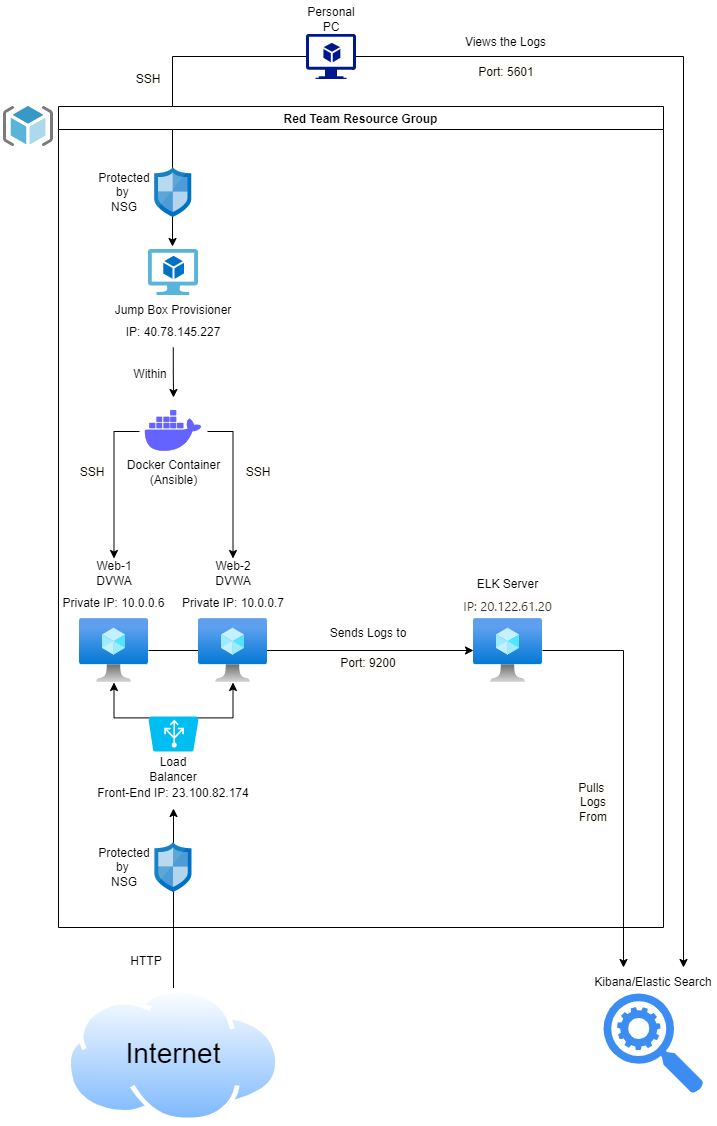

The diagram above was exported from draw.io. Its source (the exported page's mxGraphModel, read from the mxfile embedded in the PNG):
<mxGraphModel dx="1422" dy="794" grid="1" gridSize="10" guides="1" tooltips="1" connect="1" arrows="1" fold="1" page="1" pageScale="1" pageWidth="850" pageHeight="1100" math="0" shadow="0">
  <root>
    <mxCell id="0" />
    <mxCell id="1" parent="0" />
    <mxCell id="LGdpRGj47Pj2Nt_oKl0D-64" value="" style="edgeStyle=none;rounded=0;orthogonalLoop=1;jettySize=auto;html=1;entryX=0.25;entryY=0;entryDx=0;entryDy=0;" edge="1" parent="1" source="3aVnkEs2RgzMBYnyBnQv-5" target="w1f5Oj-ion0qU4zqXsMH-9">
      <mxGeometry relative="1" as="geometry">
        <mxPoint x="644" y="653" as="targetPoint" />
        <Array as="points">
          <mxPoint x="650" y="653" />
        </Array>
      </mxGeometry>
    </mxCell>
    <mxCell id="LGdpRGj47Pj2Nt_oKl0D-22" style="edgeStyle=orthogonalEdgeStyle;rounded=0;orthogonalLoop=1;jettySize=auto;html=1;exitX=0.5;exitY=0;exitDx=0;exitDy=0;entryX=0.5;entryY=1;entryDx=0;entryDy=0;" edge="1" parent="1" source="3aVnkEs2RgzMBYnyBnQv-1" target="qa4XUULwrUIXrWmNBuIN-29">
      <mxGeometry relative="1" as="geometry" />
    </mxCell>
    <mxCell id="qa4XUULwrUIXrWmNBuIN-2" value="" style="sketch=0;aspect=fixed;html=1;points=[];align=center;image;fontSize=12;image=img/lib/mscae/ResourceGroup.svg;" parent="1" vertex="1">
      <mxGeometry x="30" y="109" width="50" height="40" as="geometry" />
    </mxCell>
    <mxCell id="LGdpRGj47Pj2Nt_oKl0D-16" style="edgeStyle=orthogonalEdgeStyle;rounded=0;orthogonalLoop=1;jettySize=auto;html=1;exitX=0;exitY=0.5;exitDx=0;exitDy=0;exitPerimeter=0;entryX=0.48;entryY=-0.065;entryDx=0;entryDy=0;entryPerimeter=0;" edge="1" parent="1" source="qa4XUULwrUIXrWmNBuIN-10" target="qa4XUULwrUIXrWmNBuIN-8">
      <mxGeometry relative="1" as="geometry" />
    </mxCell>
    <mxCell id="LGdpRGj47Pj2Nt_oKl0D-65" style="edgeStyle=none;rounded=0;orthogonalLoop=1;jettySize=auto;html=1;exitX=1;exitY=0.5;exitDx=0;exitDy=0;exitPerimeter=0;entryX=0.75;entryY=0;entryDx=0;entryDy=0;" edge="1" parent="1" source="qa4XUULwrUIXrWmNBuIN-10" target="w1f5Oj-ion0qU4zqXsMH-9">
      <mxGeometry relative="1" as="geometry">
        <Array as="points">
          <mxPoint x="710" y="59" />
        </Array>
      </mxGeometry>
    </mxCell>
    <mxCell id="qa4XUULwrUIXrWmNBuIN-10" value="" style="sketch=0;aspect=fixed;pointerEvents=1;shadow=0;dashed=0;html=1;strokeColor=none;labelPosition=center;verticalLabelPosition=bottom;verticalAlign=top;align=center;fillColor=#00188D;shape=mxgraph.azure.virtual_machine_feature" parent="1" vertex="1">
      <mxGeometry x="332.5" y="36.5" width="50" height="45" as="geometry" />
    </mxCell>
    <mxCell id="qa4XUULwrUIXrWmNBuIN-11" value="Red Team Resource Group" style="swimlane;" parent="1" vertex="1">
      <mxGeometry x="85" y="109" width="605" height="821" as="geometry">
        <mxRectangle x="85" y="80" width="190" height="23" as="alternateBounds" />
      </mxGeometry>
    </mxCell>
    <mxCell id="LGdpRGj47Pj2Nt_oKl0D-19" style="edgeStyle=orthogonalEdgeStyle;rounded=0;orthogonalLoop=1;jettySize=auto;html=1;exitX=0.98;exitY=0.96;exitDx=0;exitDy=0;exitPerimeter=0;" edge="1" parent="qa4XUULwrUIXrWmNBuIN-11" source="qa4XUULwrUIXrWmNBuIN-4" target="qa4XUULwrUIXrWmNBuIN-5">
      <mxGeometry relative="1" as="geometry" />
    </mxCell>
    <mxCell id="LGdpRGj47Pj2Nt_oKl0D-20" style="edgeStyle=orthogonalEdgeStyle;rounded=0;orthogonalLoop=1;jettySize=auto;html=1;exitX=0.02;exitY=0.96;exitDx=0;exitDy=0;exitPerimeter=0;" edge="1" parent="qa4XUULwrUIXrWmNBuIN-11" source="qa4XUULwrUIXrWmNBuIN-4" target="qa4XUULwrUIXrWmNBuIN-6">
      <mxGeometry relative="1" as="geometry" />
    </mxCell>
    <mxCell id="qa4XUULwrUIXrWmNBuIN-4" value="" style="verticalLabelPosition=bottom;html=1;verticalAlign=top;align=center;strokeColor=none;fillColor=#00BEF2;shape=mxgraph.azure.azure_load_balancer;direction=west;" parent="qa4XUULwrUIXrWmNBuIN-11" vertex="1">
      <mxGeometry x="90" y="610" width="50" height="35" as="geometry" />
    </mxCell>
    <mxCell id="qa4XUULwrUIXrWmNBuIN-8" value="" style="sketch=0;aspect=fixed;html=1;points=[];align=center;image;fontSize=12;image=img/lib/mscae/Virtual_Machine_2.svg;" parent="qa4XUULwrUIXrWmNBuIN-11" vertex="1">
      <mxGeometry x="90" y="143" width="50" height="46" as="geometry" />
    </mxCell>
    <mxCell id="LGdpRGj47Pj2Nt_oKl0D-60" style="edgeStyle=orthogonalEdgeStyle;rounded=0;orthogonalLoop=1;jettySize=auto;html=1;exitX=1;exitY=0.5;exitDx=0;exitDy=0;entryX=0.5;entryY=0;entryDx=0;entryDy=0;" edge="1" parent="qa4XUULwrUIXrWmNBuIN-11" source="qa4XUULwrUIXrWmNBuIN-9" target="qa4XUULwrUIXrWmNBuIN-21">
      <mxGeometry relative="1" as="geometry" />
    </mxCell>
    <mxCell id="LGdpRGj47Pj2Nt_oKl0D-61" style="edgeStyle=orthogonalEdgeStyle;rounded=0;orthogonalLoop=1;jettySize=auto;html=1;exitX=0;exitY=0.5;exitDx=0;exitDy=0;entryX=0.5;entryY=0;entryDx=0;entryDy=0;" edge="1" parent="qa4XUULwrUIXrWmNBuIN-11" source="qa4XUULwrUIXrWmNBuIN-9" target="qa4XUULwrUIXrWmNBuIN-22">
      <mxGeometry relative="1" as="geometry" />
    </mxCell>
    <mxCell id="qa4XUULwrUIXrWmNBuIN-9" value="" style="shape=image;html=1;verticalAlign=top;verticalLabelPosition=bottom;labelBackgroundColor=#ffffff;imageAspect=0;aspect=fixed;image=https://cdn1.iconfinder.com/data/icons/unicons-line-vol-3/24/docker-128.png" parent="qa4XUULwrUIXrWmNBuIN-11" vertex="1">
      <mxGeometry x="81" y="291" width="68" height="68" as="geometry" />
    </mxCell>
    <mxCell id="LGdpRGj47Pj2Nt_oKl0D-57" value="" style="edgeStyle=orthogonalEdgeStyle;rounded=0;orthogonalLoop=1;jettySize=auto;html=1;entryX=0;entryY=0.5;entryDx=0;entryDy=0;entryPerimeter=0;" edge="1" parent="qa4XUULwrUIXrWmNBuIN-11" source="qa4XUULwrUIXrWmNBuIN-5" target="3aVnkEs2RgzMBYnyBnQv-5">
      <mxGeometry relative="1" as="geometry" />
    </mxCell>
    <mxCell id="qa4XUULwrUIXrWmNBuIN-5" value="" style="aspect=fixed;html=1;points=[];align=center;image;fontSize=12;image=img/lib/azure2/compute/Virtual_Machine.svg;" parent="qa4XUULwrUIXrWmNBuIN-11" vertex="1">
      <mxGeometry x="21" y="512" width="69" height="64" as="geometry" />
    </mxCell>
    <mxCell id="qa4XUULwrUIXrWmNBuIN-6" value="" style="aspect=fixed;html=1;points=[];align=center;image;fontSize=12;image=img/lib/azure2/compute/Virtual_Machine.svg;" parent="qa4XUULwrUIXrWmNBuIN-11" vertex="1">
      <mxGeometry x="140" y="512" width="69" height="64" as="geometry" />
    </mxCell>
    <mxCell id="qa4XUULwrUIXrWmNBuIN-14" value="Jump Box Provisioner" style="text;html=1;strokeColor=none;fillColor=none;align=center;verticalAlign=middle;whiteSpace=wrap;rounded=0;" parent="qa4XUULwrUIXrWmNBuIN-11" vertex="1">
      <mxGeometry x="50" y="189" width="130" height="30" as="geometry" />
    </mxCell>
    <mxCell id="qa4XUULwrUIXrWmNBuIN-20" value="Load Balancer" style="text;html=1;strokeColor=none;fillColor=none;align=center;verticalAlign=middle;whiteSpace=wrap;rounded=0;" parent="qa4XUULwrUIXrWmNBuIN-11" vertex="1">
      <mxGeometry x="85" y="648" width="60" height="30" as="geometry" />
    </mxCell>
    <mxCell id="qa4XUULwrUIXrWmNBuIN-21" value="Web-2 DVWA" style="text;html=1;strokeColor=none;fillColor=none;align=center;verticalAlign=middle;whiteSpace=wrap;rounded=0;" parent="qa4XUULwrUIXrWmNBuIN-11" vertex="1">
      <mxGeometry x="144.5" y="452" width="60" height="30" as="geometry" />
    </mxCell>
    <mxCell id="qa4XUULwrUIXrWmNBuIN-22" value="Web-1 DVWA" style="text;html=1;strokeColor=none;fillColor=none;align=center;verticalAlign=middle;whiteSpace=wrap;rounded=0;" parent="qa4XUULwrUIXrWmNBuIN-11" vertex="1">
      <mxGeometry x="25.5" y="452" width="60" height="30" as="geometry" />
    </mxCell>
    <mxCell id="LGdpRGj47Pj2Nt_oKl0D-56" style="edgeStyle=orthogonalEdgeStyle;rounded=0;orthogonalLoop=1;jettySize=auto;html=1;exitX=0.5;exitY=1;exitDx=0;exitDy=0;entryX=0.5;entryY=0;entryDx=0;entryDy=0;" edge="1" parent="qa4XUULwrUIXrWmNBuIN-11" source="qa4XUULwrUIXrWmNBuIN-27" target="qa4XUULwrUIXrWmNBuIN-9">
      <mxGeometry relative="1" as="geometry" />
    </mxCell>
    <mxCell id="qa4XUULwrUIXrWmNBuIN-27" value="IP:&amp;nbsp;40.78.145.227" style="text;html=1;strokeColor=none;fillColor=none;align=center;verticalAlign=middle;whiteSpace=wrap;rounded=0;" parent="qa4XUULwrUIXrWmNBuIN-11" vertex="1">
      <mxGeometry x="84.75" y="211" width="60" height="30" as="geometry" />
    </mxCell>
    <mxCell id="qa4XUULwrUIXrWmNBuIN-29" value="Front-End IP: 23.100.82.174" style="text;html=1;strokeColor=none;fillColor=none;align=center;verticalAlign=middle;whiteSpace=wrap;rounded=0;" parent="qa4XUULwrUIXrWmNBuIN-11" vertex="1">
      <mxGeometry x="4" y="672" width="222" height="30" as="geometry" />
    </mxCell>
    <mxCell id="qa4XUULwrUIXrWmNBuIN-28" value="Private IP: 10.0.0.6" style="text;html=1;strokeColor=none;fillColor=none;align=center;verticalAlign=middle;whiteSpace=wrap;rounded=0;" parent="qa4XUULwrUIXrWmNBuIN-11" vertex="1">
      <mxGeometry x="3" y="482" width="105" height="30" as="geometry" />
    </mxCell>
    <mxCell id="qa4XUULwrUIXrWmNBuIN-30" value="Private IP: 10.0.0.7" style="text;html=1;strokeColor=none;fillColor=none;align=center;verticalAlign=middle;whiteSpace=wrap;rounded=0;" parent="qa4XUULwrUIXrWmNBuIN-11" vertex="1">
      <mxGeometry x="119.5" y="482" width="110" height="30" as="geometry" />
    </mxCell>
    <mxCell id="qa4XUULwrUIXrWmNBuIN-33" value="Docker Container&lt;br&gt;(Ansible)" style="text;html=1;strokeColor=none;fillColor=none;align=center;verticalAlign=middle;whiteSpace=wrap;rounded=0;" parent="qa4XUULwrUIXrWmNBuIN-11" vertex="1">
      <mxGeometry x="62.5" y="351" width="105" height="30" as="geometry" />
    </mxCell>
    <mxCell id="3aVnkEs2RgzMBYnyBnQv-5" value="" style="aspect=fixed;html=1;points=[];align=center;image;fontSize=12;image=img/lib/azure2/compute/Virtual_Machine.svg;" parent="qa4XUULwrUIXrWmNBuIN-11" vertex="1">
      <mxGeometry x="415" y="512" width="69" height="64" as="geometry" />
    </mxCell>
    <mxCell id="qa4XUULwrUIXrWmNBuIN-3" value="" style="sketch=0;aspect=fixed;html=1;points=[];align=center;image;fontSize=12;image=img/lib/mscae/Network_Security_Groups_Classic.svg;" parent="qa4XUULwrUIXrWmNBuIN-11" vertex="1">
      <mxGeometry x="96.5" y="736" width="37" height="50" as="geometry" />
    </mxCell>
    <mxCell id="qa4XUULwrUIXrWmNBuIN-25" value="Protected by &lt;br&gt;NSG" style="text;html=1;strokeColor=none;fillColor=none;align=center;verticalAlign=middle;whiteSpace=wrap;rounded=0;" parent="qa4XUULwrUIXrWmNBuIN-11" vertex="1">
      <mxGeometry x="36" y="746" width="60" height="30" as="geometry" />
    </mxCell>
    <mxCell id="3aVnkEs2RgzMBYnyBnQv-6" value="" style="sketch=0;aspect=fixed;html=1;points=[];align=center;image;fontSize=12;image=img/lib/mscae/Network_Security_Groups_Classic.svg;" parent="qa4XUULwrUIXrWmNBuIN-11" vertex="1">
      <mxGeometry x="96.25" y="61" width="37" height="50" as="geometry" />
    </mxCell>
    <mxCell id="LGdpRGj47Pj2Nt_oKl0D-4" value="Protected by &lt;br&gt;NSG" style="text;html=1;strokeColor=none;fillColor=none;align=center;verticalAlign=middle;whiteSpace=wrap;rounded=0;" vertex="1" parent="qa4XUULwrUIXrWmNBuIN-11">
      <mxGeometry x="36" y="71" width="60" height="30" as="geometry" />
    </mxCell>
    <mxCell id="LGdpRGj47Pj2Nt_oKl0D-26" value="SSH" style="text;html=1;strokeColor=none;fillColor=none;align=center;verticalAlign=middle;whiteSpace=wrap;rounded=0;labelBackgroundColor=#FFFDFA;" vertex="1" parent="qa4XUULwrUIXrWmNBuIN-11">
      <mxGeometry x="169.5" y="351" width="60" height="30" as="geometry" />
    </mxCell>
    <mxCell id="LGdpRGj47Pj2Nt_oKl0D-55" value="SSH" style="text;html=1;strokeColor=none;fillColor=none;align=center;verticalAlign=middle;whiteSpace=wrap;rounded=0;labelBackgroundColor=#FFFDFA;" vertex="1" parent="qa4XUULwrUIXrWmNBuIN-11">
      <mxGeometry x="4" y="351" width="60" height="30" as="geometry" />
    </mxCell>
    <mxCell id="qa4XUULwrUIXrWmNBuIN-34" value="Within" style="text;html=1;strokeColor=none;fillColor=none;align=center;verticalAlign=middle;whiteSpace=wrap;rounded=0;" parent="qa4XUULwrUIXrWmNBuIN-11" vertex="1">
      <mxGeometry x="61.5" y="253" width="60" height="30" as="geometry" />
    </mxCell>
    <mxCell id="Koj_RxDfByiMWXFqpRLP-4" value="ELK Server" style="text;html=1;strokeColor=none;fillColor=none;align=center;verticalAlign=middle;whiteSpace=wrap;rounded=0;" parent="qa4XUULwrUIXrWmNBuIN-11" vertex="1">
      <mxGeometry x="417" y="463" width="65" height="30" as="geometry" />
    </mxCell>
    <mxCell id="LGdpRGj47Pj2Nt_oKl0D-5" value="&lt;span style=&quot;color: rgb(50, 49, 48); font-family: az_ea_font, &amp;quot;Segoe UI&amp;quot;, az_font, system-ui, -apple-system, BlinkMacSystemFont, Roboto, Oxygen, Ubuntu, Cantarell, &amp;quot;Open Sans&amp;quot;, &amp;quot;Helvetica Neue&amp;quot;, sans-serif; font-size: 13px; text-align: left; background-color: rgb(255, 253, 250);&quot;&gt;IP: 20.122.61.20&lt;/span&gt;" style="text;html=1;strokeColor=none;fillColor=none;align=center;verticalAlign=middle;whiteSpace=wrap;rounded=0;" vertex="1" parent="qa4XUULwrUIXrWmNBuIN-11">
      <mxGeometry x="404.25" y="485" width="90.5" height="30" as="geometry" />
    </mxCell>
    <mxCell id="w1f5Oj-ion0qU4zqXsMH-7" value="Sends Logs to" style="text;html=1;strokeColor=none;fillColor=none;align=center;verticalAlign=middle;whiteSpace=wrap;rounded=0;" parent="qa4XUULwrUIXrWmNBuIN-11" vertex="1">
      <mxGeometry x="265" y="512" width="90" height="30" as="geometry" />
    </mxCell>
    <mxCell id="LGdpRGj47Pj2Nt_oKl0D-13" value="Port: 9200" style="text;html=1;strokeColor=none;fillColor=none;align=center;verticalAlign=middle;whiteSpace=wrap;rounded=0;labelBackgroundColor=#FFFDFA;" vertex="1" parent="qa4XUULwrUIXrWmNBuIN-11">
      <mxGeometry x="280" y="542" width="60" height="30" as="geometry" />
    </mxCell>
    <mxCell id="LGdpRGj47Pj2Nt_oKl0D-66" value="Pulls &lt;br&gt;Logs&lt;br&gt;From" style="text;html=1;strokeColor=none;fillColor=none;align=center;verticalAlign=middle;whiteSpace=wrap;rounded=0;labelBackgroundColor=#FFFDFA;" vertex="1" parent="qa4XUULwrUIXrWmNBuIN-11">
      <mxGeometry x="505" y="681" width="60" height="30" as="geometry" />
    </mxCell>
    <mxCell id="qa4XUULwrUIXrWmNBuIN-13" value="Personal PC" style="text;html=1;strokeColor=none;fillColor=none;align=center;verticalAlign=middle;whiteSpace=wrap;rounded=0;" parent="1" vertex="1">
      <mxGeometry x="327.5" y="6.5" width="60" height="30" as="geometry" />
    </mxCell>
    <mxCell id="3aVnkEs2RgzMBYnyBnQv-1" value="" style="aspect=fixed;perimeter=ellipsePerimeter;html=1;align=center;shadow=0;dashed=0;spacingTop=3;image;image=img/lib/active_directory/internet_cloud.svg;" parent="1" vertex="1">
      <mxGeometry x="92.86000000000003" y="990.5" width="214.29" height="135" as="geometry" />
    </mxCell>
    <mxCell id="3aVnkEs2RgzMBYnyBnQv-3" value="&lt;font style=&quot;font-size: 28px;&quot;&gt;Internet&lt;/font&gt;" style="text;html=1;strokeColor=none;fillColor=none;align=center;verticalAlign=middle;whiteSpace=wrap;rounded=0;" parent="1" vertex="1">
      <mxGeometry x="145.01" y="1025.5" width="110" height="60" as="geometry" />
    </mxCell>
    <mxCell id="3aVnkEs2RgzMBYnyBnQv-2" value="HTTP" style="text;html=1;strokeColor=none;fillColor=none;align=center;verticalAlign=middle;whiteSpace=wrap;rounded=0;" parent="1" vertex="1">
      <mxGeometry x="143" y="949" width="60" height="30" as="geometry" />
    </mxCell>
    <mxCell id="w1f5Oj-ion0qU4zqXsMH-4" value="" style="sketch=0;html=1;aspect=fixed;strokeColor=none;shadow=0;align=center;verticalAlign=top;fillColor=#3B8DF1;shape=mxgraph.gcp2.search_api" parent="1" vertex="1">
      <mxGeometry x="630" y="996" width="100" height="100" as="geometry" />
    </mxCell>
    <mxCell id="w1f5Oj-ion0qU4zqXsMH-9" value="Kibana/Elastic Search" style="text;html=1;strokeColor=none;fillColor=none;align=center;verticalAlign=middle;whiteSpace=wrap;rounded=0;" parent="1" vertex="1">
      <mxGeometry x="620" y="970" width="120" height="30" as="geometry" />
    </mxCell>
    <mxCell id="LGdpRGj47Pj2Nt_oKl0D-11" value="SSH" style="text;html=1;strokeColor=none;fillColor=none;align=center;verticalAlign=middle;whiteSpace=wrap;rounded=0;labelBackgroundColor=#FFFDFA;" vertex="1" parent="1">
      <mxGeometry x="145.01" y="66.5" width="60" height="30" as="geometry" />
    </mxCell>
    <mxCell id="LGdpRGj47Pj2Nt_oKl0D-12" value="Port: 5601" style="text;html=1;strokeColor=none;fillColor=none;align=center;verticalAlign=middle;whiteSpace=wrap;rounded=0;labelBackgroundColor=#FFFDFA;" vertex="1" parent="1">
      <mxGeometry x="502.5" y="60" width="60" height="30" as="geometry" />
    </mxCell>
    <mxCell id="w1f5Oj-ion0qU4zqXsMH-16" value="Views the Logs" style="text;html=1;strokeColor=none;fillColor=none;align=center;verticalAlign=middle;whiteSpace=wrap;rounded=0;" parent="1" vertex="1">
      <mxGeometry x="490" y="30" width="85" height="30" as="geometry" />
    </mxCell>
  </root>
</mxGraphModel>